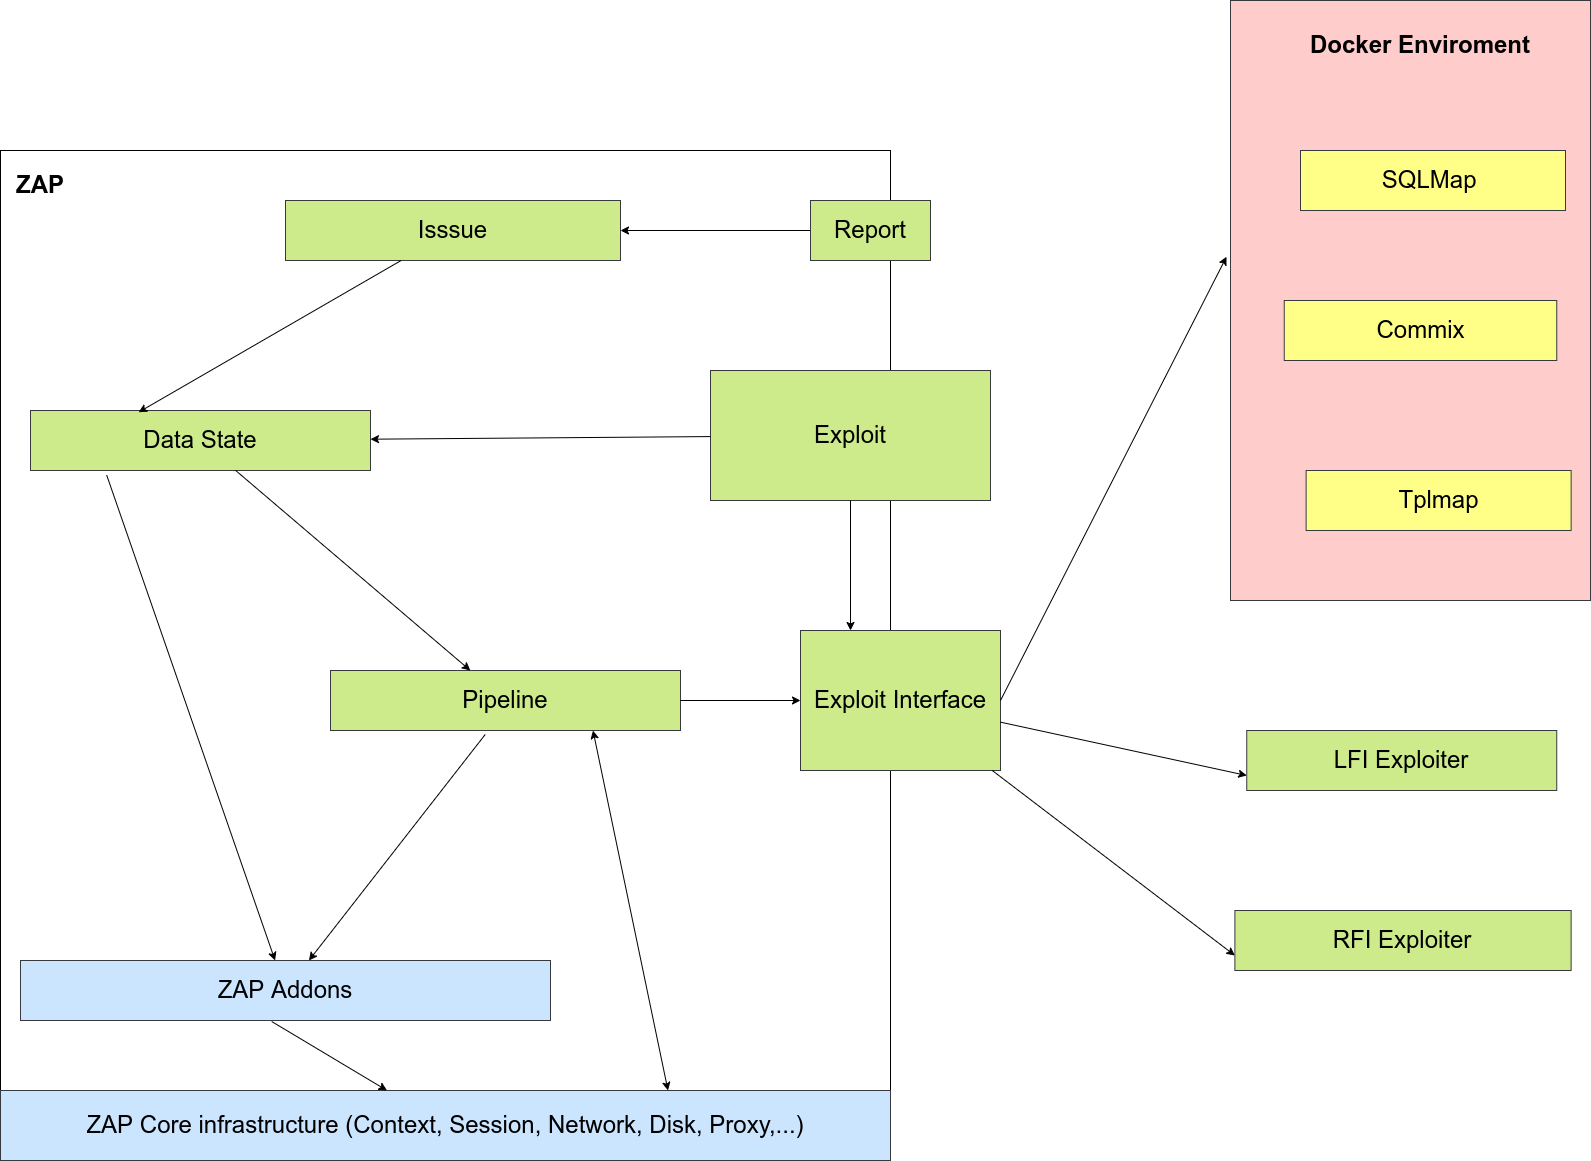

The diagram above was exported from draw.io. Its source (the exported page's mxGraphModel, read from the mxfile embedded in the PNG):
<mxGraphModel dx="1929" dy="2354" grid="1" gridSize="10" guides="1" tooltips="1" connect="1" arrows="1" fold="1" page="1" pageScale="1" pageWidth="850" pageHeight="1100" math="0" shadow="0">
  <root>
    <mxCell id="0" />
    <mxCell id="1" parent="0" />
    <mxCell id="VnI-2B0dyhWRuXJxT7fK-1" value="" style="rounded=0;whiteSpace=wrap;html=1;" parent="1" vertex="1">
      <mxGeometry x="20" y="-580" width="890" height="1010" as="geometry" />
    </mxCell>
    <mxCell id="VnI-2B0dyhWRuXJxT7fK-2" value="&lt;font style=&quot;font-size: 24px&quot;&gt;Pipeline&lt;/font&gt;" style="rounded=0;whiteSpace=wrap;html=1;fillColor=#cdeb8b;strokeColor=#36393d;" parent="1" vertex="1">
      <mxGeometry x="350" y="-60" width="350" height="60" as="geometry" />
    </mxCell>
    <mxCell id="VnI-2B0dyhWRuXJxT7fK-3" value="&lt;b&gt;&lt;font style=&quot;font-size: 24px&quot;&gt;ZAP&lt;/font&gt;&lt;/b&gt;" style="text;html=1;strokeColor=none;fillColor=none;align=center;verticalAlign=middle;whiteSpace=wrap;rounded=0;" parent="1" vertex="1">
      <mxGeometry x="30" y="-560" width="60" height="30" as="geometry" />
    </mxCell>
    <mxCell id="VnI-2B0dyhWRuXJxT7fK-4" value="&lt;font style=&quot;font-size: 24px&quot;&gt;ZAP Core&amp;nbsp;infrastructure (Context, Session, Network, Disk, Proxy,...)&lt;/font&gt;" style="rounded=0;whiteSpace=wrap;html=1;fillColor=#cce5ff;strokeColor=#36393d;" parent="1" vertex="1">
      <mxGeometry x="20" y="360" width="890" height="70" as="geometry" />
    </mxCell>
    <mxCell id="VnI-2B0dyhWRuXJxT7fK-5" value="&lt;font style=&quot;font-size: 24px&quot;&gt;ZAP Addons&lt;/font&gt;" style="rounded=0;whiteSpace=wrap;html=1;fillColor=#cce5ff;strokeColor=#36393d;" parent="1" vertex="1">
      <mxGeometry x="40" y="230" width="530" height="60" as="geometry" />
    </mxCell>
    <mxCell id="VnI-2B0dyhWRuXJxT7fK-7" value="" style="endArrow=classic;html=1;rounded=0;exitX=0.474;exitY=1.017;exitDx=0;exitDy=0;exitPerimeter=0;" parent="1" source="VnI-2B0dyhWRuXJxT7fK-5" target="VnI-2B0dyhWRuXJxT7fK-4" edge="1">
      <mxGeometry width="50" height="50" relative="1" as="geometry">
        <mxPoint x="400" y="370" as="sourcePoint" />
        <mxPoint x="450" y="320" as="targetPoint" />
      </mxGeometry>
    </mxCell>
    <mxCell id="VnI-2B0dyhWRuXJxT7fK-8" value="" style="endArrow=classic;html=1;rounded=0;exitX=0.442;exitY=1.067;exitDx=0;exitDy=0;exitPerimeter=0;" parent="1" source="VnI-2B0dyhWRuXJxT7fK-2" target="VnI-2B0dyhWRuXJxT7fK-5" edge="1">
      <mxGeometry width="50" height="50" relative="1" as="geometry">
        <mxPoint x="400" y="370" as="sourcePoint" />
        <mxPoint x="450" y="320" as="targetPoint" />
      </mxGeometry>
    </mxCell>
    <mxCell id="VnI-2B0dyhWRuXJxT7fK-9" value="&lt;font style=&quot;font-size: 24px&quot;&gt;Exploit Interface&lt;/font&gt;" style="rounded=0;whiteSpace=wrap;html=1;fillColor=#cdeb8b;strokeColor=#36393d;" parent="1" vertex="1">
      <mxGeometry x="820" y="-100" width="200" height="140" as="geometry" />
    </mxCell>
    <mxCell id="VnI-2B0dyhWRuXJxT7fK-10" value="" style="endArrow=classic;html=1;rounded=0;" parent="1" source="VnI-2B0dyhWRuXJxT7fK-2" target="VnI-2B0dyhWRuXJxT7fK-9" edge="1">
      <mxGeometry width="50" height="50" relative="1" as="geometry">
        <mxPoint x="670" y="260" as="sourcePoint" />
        <mxPoint x="720" y="210" as="targetPoint" />
      </mxGeometry>
    </mxCell>
    <mxCell id="VnI-2B0dyhWRuXJxT7fK-11" value="" style="rounded=0;whiteSpace=wrap;html=1;fillColor=#ffcccc;strokeColor=#36393d;" parent="1" vertex="1">
      <mxGeometry x="1250" y="-730" width="360" height="600" as="geometry" />
    </mxCell>
    <mxCell id="VnI-2B0dyhWRuXJxT7fK-12" value="&lt;font style=&quot;font-size: 24px&quot;&gt;Docker Enviroment&lt;/font&gt;" style="text;html=1;strokeColor=none;fillColor=none;align=center;verticalAlign=middle;whiteSpace=wrap;rounded=0;fontStyle=1" parent="1" vertex="1">
      <mxGeometry x="1310" y="-700" width="260" height="30" as="geometry" />
    </mxCell>
    <mxCell id="VnI-2B0dyhWRuXJxT7fK-16" value="" style="endArrow=classic;html=1;rounded=0;entryX=-0.011;entryY=0.427;entryDx=0;entryDy=0;exitX=1;exitY=0.5;exitDx=0;exitDy=0;entryPerimeter=0;" parent="1" source="VnI-2B0dyhWRuXJxT7fK-9" target="VnI-2B0dyhWRuXJxT7fK-11" edge="1">
      <mxGeometry width="50" height="50" relative="1" as="geometry">
        <mxPoint x="530" y="60" as="sourcePoint" />
        <mxPoint x="580" y="10" as="targetPoint" />
      </mxGeometry>
    </mxCell>
    <mxCell id="VnI-2B0dyhWRuXJxT7fK-17" value="&lt;font style=&quot;font-size: 24px&quot;&gt;Data State&lt;/font&gt;" style="rounded=0;whiteSpace=wrap;html=1;fillColor=#cdeb8b;strokeColor=#36393d;" parent="1" vertex="1">
      <mxGeometry x="50" y="-320" width="340" height="60" as="geometry" />
    </mxCell>
    <mxCell id="VnI-2B0dyhWRuXJxT7fK-18" value="" style="endArrow=classic;html=1;rounded=0;exitX=0.224;exitY=1.076;exitDx=0;exitDy=0;exitPerimeter=0;" parent="1" source="VnI-2B0dyhWRuXJxT7fK-17" target="VnI-2B0dyhWRuXJxT7fK-5" edge="1">
      <mxGeometry width="50" height="50" relative="1" as="geometry">
        <mxPoint x="700" y="60" as="sourcePoint" />
        <mxPoint x="750" y="10" as="targetPoint" />
      </mxGeometry>
    </mxCell>
    <mxCell id="VnI-2B0dyhWRuXJxT7fK-19" value="" style="endArrow=classic;html=1;rounded=0;" parent="1" source="VnI-2B0dyhWRuXJxT7fK-17" target="VnI-2B0dyhWRuXJxT7fK-2" edge="1">
      <mxGeometry width="50" height="50" relative="1" as="geometry">
        <mxPoint x="700" y="60" as="sourcePoint" />
        <mxPoint x="750" y="10" as="targetPoint" />
      </mxGeometry>
    </mxCell>
    <mxCell id="VnI-2B0dyhWRuXJxT7fK-26" value="&lt;font style=&quot;font-size: 24px&quot;&gt;Exploit&lt;/font&gt;" style="rounded=0;whiteSpace=wrap;html=1;fillColor=#cdeb8b;strokeColor=#36393d;" parent="1" vertex="1">
      <mxGeometry x="730" y="-360" width="280" height="130" as="geometry" />
    </mxCell>
    <mxCell id="VnI-2B0dyhWRuXJxT7fK-27" value="" style="endArrow=classic;html=1;rounded=0;entryX=0.25;entryY=0;entryDx=0;entryDy=0;" parent="1" source="VnI-2B0dyhWRuXJxT7fK-26" target="VnI-2B0dyhWRuXJxT7fK-9" edge="1">
      <mxGeometry width="50" height="50" relative="1" as="geometry">
        <mxPoint x="700" y="-20" as="sourcePoint" />
        <mxPoint x="750" y="-70" as="targetPoint" />
      </mxGeometry>
    </mxCell>
    <mxCell id="VnI-2B0dyhWRuXJxT7fK-28" value="" style="endArrow=classic;html=1;rounded=0;" parent="1" source="VnI-2B0dyhWRuXJxT7fK-26" target="VnI-2B0dyhWRuXJxT7fK-17" edge="1">
      <mxGeometry width="50" height="50" relative="1" as="geometry">
        <mxPoint x="700" y="-20" as="sourcePoint" />
        <mxPoint x="420" y="-390" as="targetPoint" />
      </mxGeometry>
    </mxCell>
    <mxCell id="VnI-2B0dyhWRuXJxT7fK-29" value="&lt;font style=&quot;font-size: 24px&quot;&gt;Isssue&lt;/font&gt;" style="rounded=0;whiteSpace=wrap;html=1;fillColor=#cdeb8b;strokeColor=#36393d;" parent="1" vertex="1">
      <mxGeometry x="305" y="-530" width="335" height="60" as="geometry" />
    </mxCell>
    <mxCell id="VnI-2B0dyhWRuXJxT7fK-30" style="edgeStyle=orthogonalEdgeStyle;rounded=0;orthogonalLoop=1;jettySize=auto;html=1;exitX=0.5;exitY=1;exitDx=0;exitDy=0;" parent="1" source="VnI-2B0dyhWRuXJxT7fK-29" target="VnI-2B0dyhWRuXJxT7fK-29" edge="1">
      <mxGeometry relative="1" as="geometry" />
    </mxCell>
    <mxCell id="VnI-2B0dyhWRuXJxT7fK-31" value="" style="endArrow=classic;html=1;rounded=0;entryX=0.318;entryY=0.029;entryDx=0;entryDy=0;entryPerimeter=0;" parent="1" source="VnI-2B0dyhWRuXJxT7fK-29" target="VnI-2B0dyhWRuXJxT7fK-17" edge="1">
      <mxGeometry width="50" height="50" relative="1" as="geometry">
        <mxPoint x="700" y="-20" as="sourcePoint" />
        <mxPoint x="230" y="-420" as="targetPoint" />
      </mxGeometry>
    </mxCell>
    <mxCell id="VnI-2B0dyhWRuXJxT7fK-39" style="edgeStyle=orthogonalEdgeStyle;rounded=0;orthogonalLoop=1;jettySize=auto;html=1;" parent="1" source="VnI-2B0dyhWRuXJxT7fK-32" target="VnI-2B0dyhWRuXJxT7fK-29" edge="1">
      <mxGeometry relative="1" as="geometry" />
    </mxCell>
    <mxCell id="VnI-2B0dyhWRuXJxT7fK-32" value="&lt;font style=&quot;font-size: 24px&quot;&gt;Report&lt;/font&gt;" style="rounded=0;whiteSpace=wrap;html=1;fillColor=#cdeb8b;strokeColor=#36393d;" parent="1" vertex="1">
      <mxGeometry x="830" y="-530" width="120" height="60" as="geometry" />
    </mxCell>
    <mxCell id="VnI-2B0dyhWRuXJxT7fK-35" value="" style="endArrow=classic;startArrow=classic;html=1;rounded=0;entryX=0.75;entryY=0;entryDx=0;entryDy=0;exitX=0.75;exitY=1;exitDx=0;exitDy=0;" parent="1" source="VnI-2B0dyhWRuXJxT7fK-2" target="VnI-2B0dyhWRuXJxT7fK-4" edge="1">
      <mxGeometry width="50" height="50" relative="1" as="geometry">
        <mxPoint x="660" y="-100" as="sourcePoint" />
        <mxPoint x="710" y="-150" as="targetPoint" />
      </mxGeometry>
    </mxCell>
    <mxCell id="Q51g6lV748cRETfKFPNh-2" value="&lt;font style=&quot;font-size: 24px;&quot;&gt;SQLMap&amp;nbsp;&lt;/font&gt;" style="rounded=0;whiteSpace=wrap;html=1;fillColor=#ffff88;strokeColor=#36393d;" parent="1" vertex="1">
      <mxGeometry x="1320" y="-580" width="265" height="60" as="geometry" />
    </mxCell>
    <mxCell id="Q51g6lV748cRETfKFPNh-3" value="&lt;font style=&quot;font-size: 24px;&quot;&gt;Commix&lt;/font&gt;" style="rounded=0;whiteSpace=wrap;html=1;fillColor=#ffff88;strokeColor=#36393d;" parent="1" vertex="1">
      <mxGeometry x="1303.75" y="-430" width="272.5" height="60" as="geometry" />
    </mxCell>
    <mxCell id="Q51g6lV748cRETfKFPNh-4" value="&lt;font style=&quot;font-size: 24px;&quot;&gt;Tplmap&lt;/font&gt;" style="rounded=0;whiteSpace=wrap;html=1;fillColor=#ffff88;strokeColor=#36393d;" parent="1" vertex="1">
      <mxGeometry x="1325.63" y="-260" width="265" height="60" as="geometry" />
    </mxCell>
    <mxCell id="Q51g6lV748cRETfKFPNh-5" value="&lt;font style=&quot;font-size: 24px;&quot;&gt;LFI Exploiter&lt;/font&gt;" style="rounded=0;whiteSpace=wrap;html=1;fillColor=#cdeb8b;strokeColor=#36393d;" parent="1" vertex="1">
      <mxGeometry x="1266.25" width="310" height="60" as="geometry" />
    </mxCell>
    <mxCell id="Q51g6lV748cRETfKFPNh-7" value="&lt;font style=&quot;font-size: 24px;&quot;&gt;RFI Exploiter&lt;/font&gt;" style="rounded=0;whiteSpace=wrap;html=1;fillColor=#cdeb8b;strokeColor=#36393d;" parent="1" vertex="1">
      <mxGeometry x="1254.38" y="180" width="336.25" height="60" as="geometry" />
    </mxCell>
    <mxCell id="Q51g6lV748cRETfKFPNh-8" value="" style="endArrow=classic;html=1;rounded=0;fontSize=24;entryX=0;entryY=0.75;entryDx=0;entryDy=0;" parent="1" source="VnI-2B0dyhWRuXJxT7fK-9" target="Q51g6lV748cRETfKFPNh-5" edge="1">
      <mxGeometry width="50" height="50" relative="1" as="geometry">
        <mxPoint x="790" y="-150" as="sourcePoint" />
        <mxPoint x="840" y="-200" as="targetPoint" />
      </mxGeometry>
    </mxCell>
    <mxCell id="Q51g6lV748cRETfKFPNh-9" value="" style="endArrow=classic;html=1;rounded=0;fontSize=24;entryX=0;entryY=0.75;entryDx=0;entryDy=0;" parent="1" source="VnI-2B0dyhWRuXJxT7fK-9" target="Q51g6lV748cRETfKFPNh-7" edge="1">
      <mxGeometry width="50" height="50" relative="1" as="geometry">
        <mxPoint x="790" y="-150" as="sourcePoint" />
        <mxPoint x="840" y="-200" as="targetPoint" />
      </mxGeometry>
    </mxCell>
  </root>
</mxGraphModel>